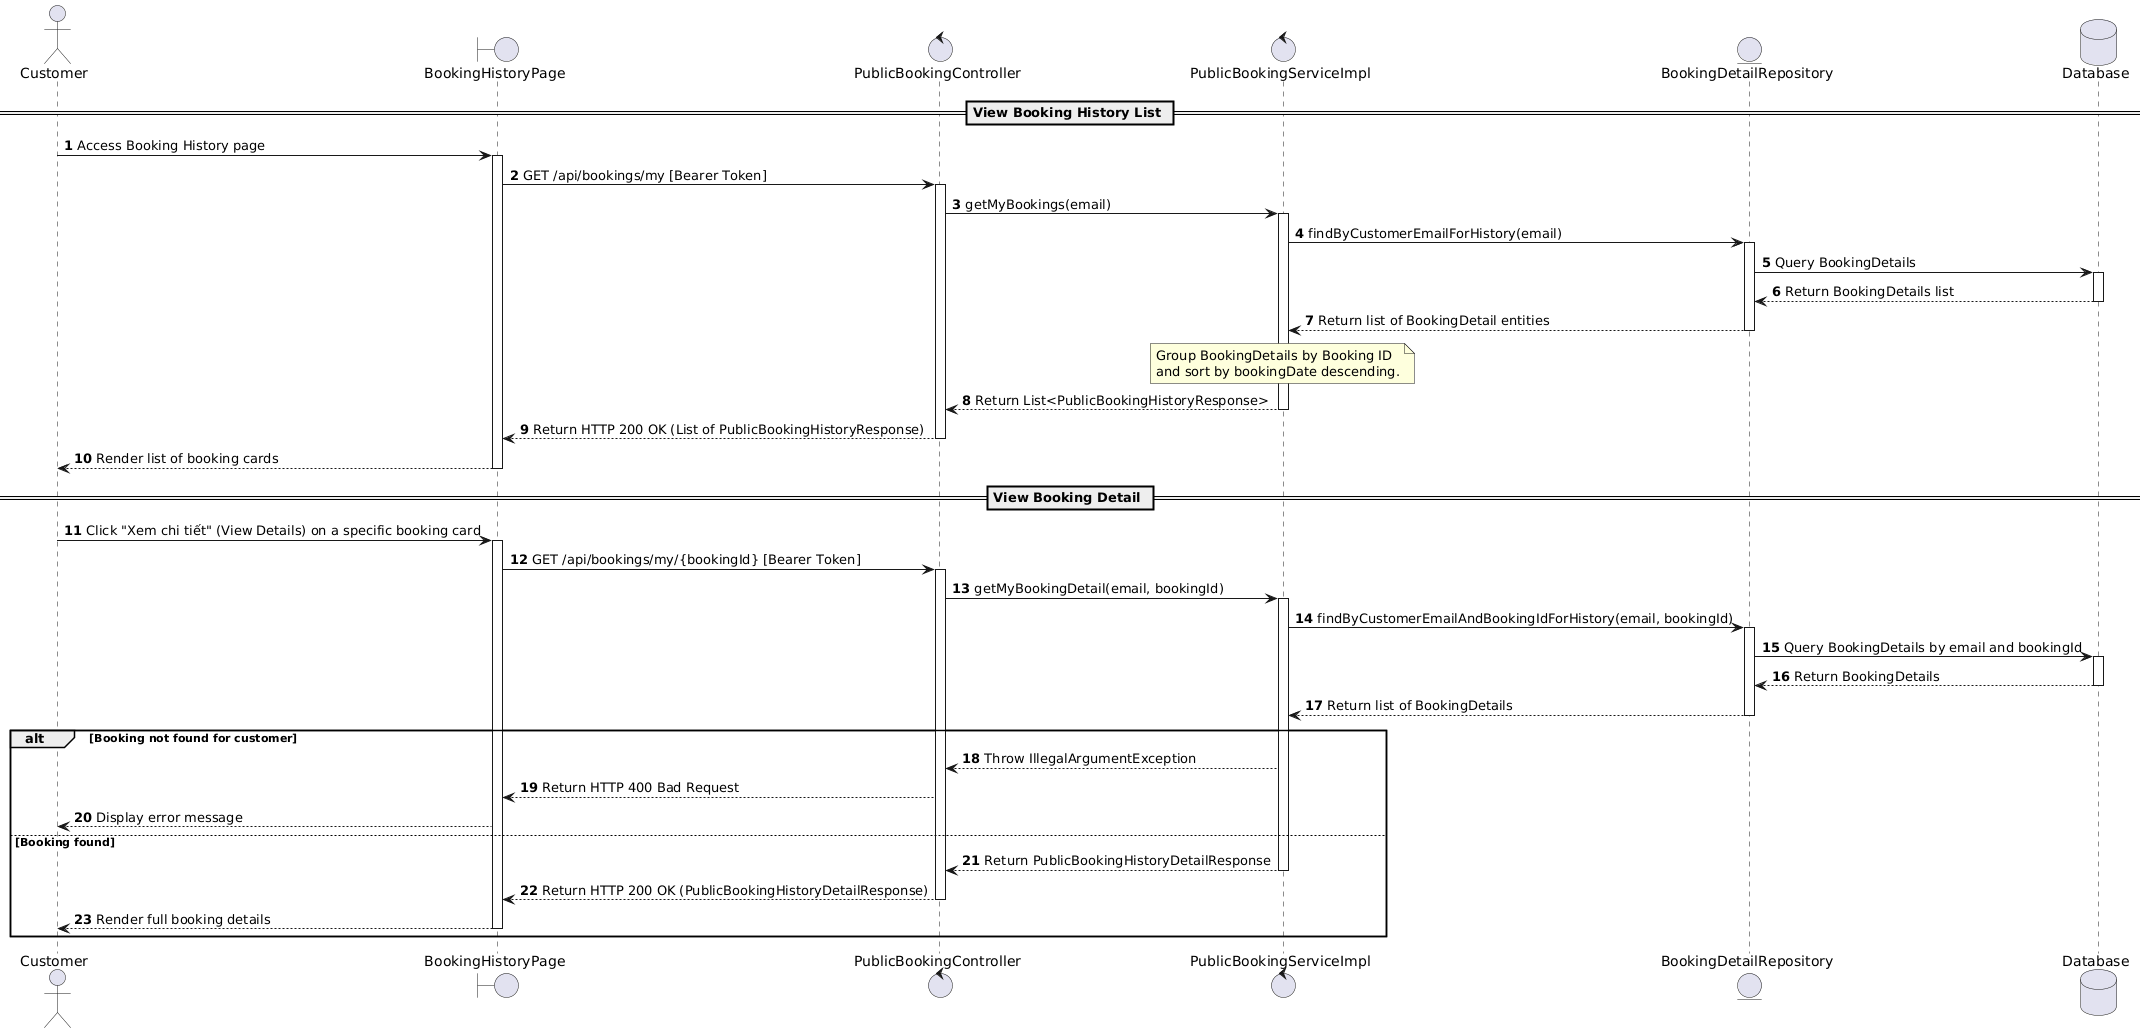

The diagram above was rendered by PlantUML. Its source (embedded in the PNG):
@startuml
actor Customer
boundary "BookingHistoryPage" as Page
control "PublicBookingController" as Controller
control "PublicBookingServiceImpl" as Service
entity "BookingDetailRepository" as DetailRepo
database "Database" as Database

autonumber

== View Booking History List ==
Customer -> Page : Access Booking History page
activate Page

Page -> Controller : GET /api/bookings/my [Bearer Token]
activate Controller

Controller -> Service : getMyBookings(email)
activate Service

Service -> DetailRepo : findByCustomerEmailForHistory(email)
activate DetailRepo
DetailRepo -> Database : Query BookingDetails
activate Database
Database --> DetailRepo : Return BookingDetails list
deactivate Database
DetailRepo --> Service : Return list of BookingDetail entities
deactivate DetailRepo

note over Service: Group BookingDetails by Booking ID\nand sort by bookingDate descending.

Service --> Controller : Return List<PublicBookingHistoryResponse>
deactivate Service

Controller --> Page : Return HTTP 200 OK (List of PublicBookingHistoryResponse)
deactivate Controller

Page --> Customer : Render list of booking cards
deactivate Page

== View Booking Detail ==
Customer -> Page : Click "Xem chi tiết" (View Details) on a specific booking card
activate Page

Page -> Controller : GET /api/bookings/my/{bookingId} [Bearer Token]
activate Controller

Controller -> Service : getMyBookingDetail(email, bookingId)
activate Service

Service -> DetailRepo : findByCustomerEmailAndBookingIdForHistory(email, bookingId)
activate DetailRepo
DetailRepo -> Database : Query BookingDetails by email and bookingId
activate Database
Database --> DetailRepo : Return BookingDetails
deactivate Database
DetailRepo --> Service : Return list of BookingDetails
deactivate DetailRepo

alt Booking not found for customer
    Service --> Controller : Throw IllegalArgumentException
    Controller --> Page : Return HTTP 400 Bad Request
    Page --> Customer : Display error message
else Booking found
    Service --> Controller : Return PublicBookingHistoryDetailResponse
    deactivate Service

    Controller --> Page : Return HTTP 200 OK (PublicBookingHistoryDetailResponse)
    deactivate Controller

    Page --> Customer : Render full booking details
    deactivate Page
end
@endum